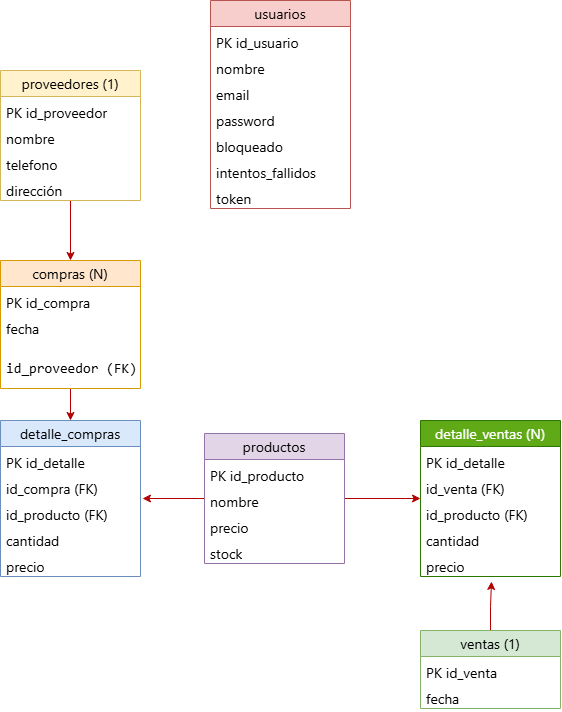

The diagram above was exported from draw.io. Its source (the exported page's mxGraphModel, read from the mxfile embedded in the PNG):
<mxGraphModel dx="1178" dy="717" grid="1" gridSize="10" guides="1" tooltips="1" connect="1" arrows="1" fold="1" page="1" pageScale="1" pageWidth="827" pageHeight="1169" math="0" shadow="0">
  <root>
    <mxCell id="0" />
    <mxCell id="1" parent="0" />
    <mxCell id="3E8qa27ETUtRX0rWdRLg-1" parent="1" style="swimlane;fontStyle=0;childLayout=stackLayout;horizontal=1;startSize=26;fillColor=#f8cecc;horizontalStack=0;resizeParent=1;resizeParentMax=0;resizeLast=0;collapsible=1;marginBottom=0;whiteSpace=wrap;html=1;strokeColor=#b85450;" value="&lt;div style=&quot;text-align: start; font-family: &amp;quot;Segoe UI&amp;quot;; font-size: 14px; line-height: 20px;&quot;&gt;usuarios&lt;/div&gt;" vertex="1">
      <mxGeometry height="208" width="140" x="350" y="50" as="geometry" />
    </mxCell>
    <mxCell id="3E8qa27ETUtRX0rWdRLg-2" parent="3E8qa27ETUtRX0rWdRLg-1" style="text;strokeColor=none;fillColor=none;align=left;verticalAlign=top;spacingLeft=4;spacingRight=4;overflow=hidden;rotatable=0;points=[[0,0.5],[1,0.5]];portConstraint=eastwest;whiteSpace=wrap;html=1;" value="&lt;div style=&quot;font-family: &amp;quot;Segoe UI&amp;quot;; font-size: 14px; line-height: 20px;&quot;&gt;PK id_usuario&lt;/div&gt;" vertex="1">
      <mxGeometry height="26" width="140" y="26" as="geometry" />
    </mxCell>
    <mxCell id="3E8qa27ETUtRX0rWdRLg-3" parent="3E8qa27ETUtRX0rWdRLg-1" style="text;strokeColor=none;fillColor=none;align=left;verticalAlign=top;spacingLeft=4;spacingRight=4;overflow=hidden;rotatable=0;points=[[0,0.5],[1,0.5]];portConstraint=eastwest;whiteSpace=wrap;html=1;" value="&lt;div style=&quot;font-family: &amp;quot;Segoe UI&amp;quot;; font-size: 14px; line-height: 20px;&quot;&gt;nombre&lt;/div&gt;" vertex="1">
      <mxGeometry height="26" width="140" y="52" as="geometry" />
    </mxCell>
    <mxCell id="3E8qa27ETUtRX0rWdRLg-4" parent="3E8qa27ETUtRX0rWdRLg-1" style="text;strokeColor=none;fillColor=none;align=left;verticalAlign=top;spacingLeft=4;spacingRight=4;overflow=hidden;rotatable=0;points=[[0,0.5],[1,0.5]];portConstraint=eastwest;whiteSpace=wrap;html=1;" value="&lt;div style=&quot;font-family: &amp;quot;Segoe UI&amp;quot;; font-size: 14px; line-height: 20px;&quot;&gt;email&amp;nbsp;&lt;/div&gt;" vertex="1">
      <mxGeometry height="26" width="140" y="78" as="geometry" />
    </mxCell>
    <mxCell id="3E8qa27ETUtRX0rWdRLg-5" parent="3E8qa27ETUtRX0rWdRLg-1" style="text;strokeColor=none;fillColor=none;align=left;verticalAlign=top;spacingLeft=4;spacingRight=4;overflow=hidden;rotatable=0;points=[[0,0.5],[1,0.5]];portConstraint=eastwest;whiteSpace=wrap;html=1;" value="&lt;div style=&quot;font-family: &amp;quot;Segoe UI&amp;quot;; font-size: 14px; line-height: 20px;&quot;&gt;&lt;div style=&quot;line-height: 20px;&quot;&gt;password&lt;/div&gt;&lt;div style=&quot;line-height: 20px;&quot;&gt;&lt;br&gt;&lt;/div&gt;&lt;/div&gt;" vertex="1">
      <mxGeometry height="26" width="140" y="104" as="geometry" />
    </mxCell>
    <mxCell id="3E8qa27ETUtRX0rWdRLg-6" parent="3E8qa27ETUtRX0rWdRLg-1" style="text;strokeColor=none;fillColor=none;align=left;verticalAlign=top;spacingLeft=4;spacingRight=4;overflow=hidden;rotatable=0;points=[[0,0.5],[1,0.5]];portConstraint=eastwest;whiteSpace=wrap;html=1;" value="&lt;div style=&quot;font-family: &amp;quot;Segoe UI&amp;quot;; font-size: 14px; line-height: 20px;&quot;&gt;&lt;div style=&quot;line-height: 20px;&quot;&gt;bloqueado&lt;/div&gt;&lt;/div&gt;" vertex="1">
      <mxGeometry height="26" width="140" y="130" as="geometry" />
    </mxCell>
    <mxCell id="3E8qa27ETUtRX0rWdRLg-8" parent="3E8qa27ETUtRX0rWdRLg-1" style="text;strokeColor=none;fillColor=none;align=left;verticalAlign=top;spacingLeft=4;spacingRight=4;overflow=hidden;rotatable=0;points=[[0,0.5],[1,0.5]];portConstraint=eastwest;whiteSpace=wrap;html=1;" value="&lt;div style=&quot;font-family: &amp;quot;Segoe UI&amp;quot;; font-size: 14px; line-height: 20px;&quot;&gt;&lt;div style=&quot;line-height: 20px;&quot;&gt;&lt;div style=&quot;line-height: 20px;&quot;&gt;intentos_fallidos&lt;/div&gt;&lt;/div&gt;&lt;/div&gt;" vertex="1">
      <mxGeometry height="26" width="140" y="156" as="geometry" />
    </mxCell>
    <mxCell id="3E8qa27ETUtRX0rWdRLg-9" parent="3E8qa27ETUtRX0rWdRLg-1" style="text;strokeColor=none;fillColor=none;align=left;verticalAlign=top;spacingLeft=4;spacingRight=4;overflow=hidden;rotatable=0;points=[[0,0.5],[1,0.5]];portConstraint=eastwest;whiteSpace=wrap;html=1;" value="&lt;div style=&quot;font-family: &amp;quot;Segoe UI&amp;quot;; font-size: 14px; line-height: 20px;&quot;&gt;&lt;div style=&quot;line-height: 20px;&quot;&gt;&lt;div style=&quot;line-height: 20px;&quot;&gt;token&lt;/div&gt;&lt;/div&gt;&lt;/div&gt;" vertex="1">
      <mxGeometry height="26" width="140" y="182" as="geometry" />
    </mxCell>
    <mxCell id="3E8qa27ETUtRX0rWdRLg-55" edge="1" parent="1" source="3E8qa27ETUtRX0rWdRLg-10" style="edgeStyle=orthogonalEdgeStyle;rounded=0;orthogonalLoop=1;jettySize=auto;html=1;fillColor=#e51400;strokeColor=#B20000;" value="">
      <mxGeometry relative="1" as="geometry">
        <mxPoint x="282" y="548" as="targetPoint" />
      </mxGeometry>
    </mxCell>
    <mxCell id="3E8qa27ETUtRX0rWdRLg-56" edge="1" parent="1" source="3E8qa27ETUtRX0rWdRLg-10" style="edgeStyle=orthogonalEdgeStyle;rounded=0;orthogonalLoop=1;jettySize=auto;html=1;fillColor=#e51400;strokeColor=#B20000;" value="">
      <mxGeometry relative="1" as="geometry">
        <mxPoint x="560" y="548" as="targetPoint" />
      </mxGeometry>
    </mxCell>
    <mxCell id="3E8qa27ETUtRX0rWdRLg-10" parent="1" style="swimlane;fontStyle=0;childLayout=stackLayout;horizontal=1;startSize=26;fillColor=#e1d5e7;horizontalStack=0;resizeParent=1;resizeParentMax=0;resizeLast=0;collapsible=1;marginBottom=0;whiteSpace=wrap;html=1;strokeColor=#9673a6;" value="&lt;div style=&quot;text-align: start; font-family: &amp;quot;Segoe UI&amp;quot;; font-size: 14px; line-height: 20px;&quot;&gt;&lt;div style=&quot;line-height: 20px;&quot;&gt;productos&lt;/div&gt;&lt;/div&gt;" vertex="1">
      <mxGeometry height="130" width="140" x="344" y="483" as="geometry" />
    </mxCell>
    <mxCell id="3E8qa27ETUtRX0rWdRLg-11" parent="3E8qa27ETUtRX0rWdRLg-10" style="text;strokeColor=none;fillColor=none;align=left;verticalAlign=top;spacingLeft=4;spacingRight=4;overflow=hidden;rotatable=0;points=[[0,0.5],[1,0.5]];portConstraint=eastwest;whiteSpace=wrap;html=1;" value="&lt;div style=&quot;font-family: &amp;quot;Segoe UI&amp;quot;; font-size: 14px; line-height: 20px;&quot;&gt;&lt;div style=&quot;line-height: 20px;&quot;&gt;PK id_producto&lt;/div&gt;&lt;/div&gt;" vertex="1">
      <mxGeometry height="26" width="140" y="26" as="geometry" />
    </mxCell>
    <mxCell id="3E8qa27ETUtRX0rWdRLg-12" parent="3E8qa27ETUtRX0rWdRLg-10" style="text;strokeColor=none;fillColor=none;align=left;verticalAlign=top;spacingLeft=4;spacingRight=4;overflow=hidden;rotatable=0;points=[[0,0.5],[1,0.5]];portConstraint=eastwest;whiteSpace=wrap;html=1;" value="&lt;div style=&quot;font-family: &amp;quot;Segoe UI&amp;quot;; font-size: 14px; line-height: 20px;&quot;&gt;nombre&lt;/div&gt;" vertex="1">
      <mxGeometry height="26" width="140" y="52" as="geometry" />
    </mxCell>
    <mxCell id="3E8qa27ETUtRX0rWdRLg-13" parent="3E8qa27ETUtRX0rWdRLg-10" style="text;strokeColor=none;fillColor=none;align=left;verticalAlign=top;spacingLeft=4;spacingRight=4;overflow=hidden;rotatable=0;points=[[0,0.5],[1,0.5]];portConstraint=eastwest;whiteSpace=wrap;html=1;" value="&lt;div style=&quot;font-family: &amp;quot;Segoe UI&amp;quot;; font-size: 14px; line-height: 20px;&quot;&gt;&lt;div style=&quot;line-height: 20px;&quot;&gt;precio&lt;/div&gt;&lt;/div&gt;" vertex="1">
      <mxGeometry height="26" width="140" y="78" as="geometry" />
    </mxCell>
    <mxCell id="3E8qa27ETUtRX0rWdRLg-14" parent="3E8qa27ETUtRX0rWdRLg-10" style="text;strokeColor=none;fillColor=none;align=left;verticalAlign=top;spacingLeft=4;spacingRight=4;overflow=hidden;rotatable=0;points=[[0,0.5],[1,0.5]];portConstraint=eastwest;whiteSpace=wrap;html=1;" value="&lt;div style=&quot;font-family: &amp;quot;Segoe UI&amp;quot;; font-size: 14px; line-height: 20px;&quot;&gt;&lt;div style=&quot;line-height: 20px;&quot;&gt;&lt;div style=&quot;line-height: 20px;&quot;&gt;stock&lt;/div&gt;&lt;/div&gt;&lt;/div&gt;" vertex="1">
      <mxGeometry height="26" width="140" y="104" as="geometry" />
    </mxCell>
    <mxCell id="3E8qa27ETUtRX0rWdRLg-52" edge="1" parent="1" source="3E8qa27ETUtRX0rWdRLg-19" style="edgeStyle=orthogonalEdgeStyle;rounded=0;orthogonalLoop=1;jettySize=auto;html=1;entryX=0.5;entryY=0;entryDx=0;entryDy=0;fillColor=#e51400;strokeColor=#B20000;" target="3E8qa27ETUtRX0rWdRLg-24" value="">
      <mxGeometry relative="1" as="geometry" />
    </mxCell>
    <mxCell id="3E8qa27ETUtRX0rWdRLg-19" parent="1" style="swimlane;fontStyle=0;childLayout=stackLayout;horizontal=1;startSize=26;fillColor=#fff2cc;horizontalStack=0;resizeParent=1;resizeParentMax=0;resizeLast=0;collapsible=1;marginBottom=0;whiteSpace=wrap;html=1;strokeColor=#d6b656;" value="&lt;div style=&quot;text-align: start; font-family: &amp;quot;Segoe UI&amp;quot;; font-size: 14px; line-height: 20px;&quot;&gt;&lt;div style=&quot;line-height: 20px;&quot;&gt;&lt;div style=&quot;line-height: 20px;&quot;&gt;proveedores (1)&lt;/div&gt;&lt;/div&gt;&lt;/div&gt;" vertex="1">
      <mxGeometry height="130" width="140" x="140" y="120" as="geometry" />
    </mxCell>
    <mxCell id="3E8qa27ETUtRX0rWdRLg-20" parent="3E8qa27ETUtRX0rWdRLg-19" style="text;strokeColor=none;fillColor=none;align=left;verticalAlign=top;spacingLeft=4;spacingRight=4;overflow=hidden;rotatable=0;points=[[0,0.5],[1,0.5]];portConstraint=eastwest;whiteSpace=wrap;html=1;" value="&lt;div style=&quot;font-family: &amp;quot;Segoe UI&amp;quot;; font-size: 14px; line-height: 20px;&quot;&gt;&lt;div style=&quot;line-height: 20px;&quot;&gt;&lt;div style=&quot;line-height: 20px;&quot;&gt;PK id_proveedor&lt;/div&gt;&lt;/div&gt;&lt;/div&gt;" vertex="1">
      <mxGeometry height="26" width="140" y="26" as="geometry" />
    </mxCell>
    <mxCell id="3E8qa27ETUtRX0rWdRLg-21" parent="3E8qa27ETUtRX0rWdRLg-19" style="text;strokeColor=none;fillColor=none;align=left;verticalAlign=top;spacingLeft=4;spacingRight=4;overflow=hidden;rotatable=0;points=[[0,0.5],[1,0.5]];portConstraint=eastwest;whiteSpace=wrap;html=1;" value="&lt;div style=&quot;font-family: &amp;quot;Segoe UI&amp;quot;; font-size: 14px; line-height: 20px;&quot;&gt;nombre&lt;/div&gt;" vertex="1">
      <mxGeometry height="26" width="140" y="52" as="geometry" />
    </mxCell>
    <mxCell id="3E8qa27ETUtRX0rWdRLg-22" parent="3E8qa27ETUtRX0rWdRLg-19" style="text;strokeColor=none;fillColor=none;align=left;verticalAlign=top;spacingLeft=4;spacingRight=4;overflow=hidden;rotatable=0;points=[[0,0.5],[1,0.5]];portConstraint=eastwest;whiteSpace=wrap;html=1;" value="&lt;div style=&quot;font-family: &amp;quot;Segoe UI&amp;quot;; font-size: 14px; line-height: 20px;&quot;&gt;&lt;div style=&quot;line-height: 20px;&quot;&gt;&lt;div style=&quot;line-height: 20px;&quot;&gt;telefono&lt;/div&gt;&lt;/div&gt;&lt;/div&gt;" vertex="1">
      <mxGeometry height="26" width="140" y="78" as="geometry" />
    </mxCell>
    <mxCell id="3E8qa27ETUtRX0rWdRLg-23" parent="3E8qa27ETUtRX0rWdRLg-19" style="text;strokeColor=none;fillColor=none;align=left;verticalAlign=top;spacingLeft=4;spacingRight=4;overflow=hidden;rotatable=0;points=[[0,0.5],[1,0.5]];portConstraint=eastwest;whiteSpace=wrap;html=1;" value="&lt;div style=&quot;font-family: &amp;quot;Segoe UI&amp;quot;; font-size: 14px; line-height: 20px;&quot;&gt;&lt;div style=&quot;line-height: 20px;&quot;&gt;&lt;div style=&quot;line-height: 20px;&quot;&gt;&lt;div style=&quot;line-height: 20px;&quot;&gt;dirección&lt;/div&gt;&lt;/div&gt;&lt;/div&gt;&lt;/div&gt;" vertex="1">
      <mxGeometry height="26" width="140" y="104" as="geometry" />
    </mxCell>
    <mxCell id="3E8qa27ETUtRX0rWdRLg-53" edge="1" parent="1" source="3E8qa27ETUtRX0rWdRLg-24" style="edgeStyle=orthogonalEdgeStyle;rounded=0;orthogonalLoop=1;jettySize=auto;html=1;entryX=0.5;entryY=0;entryDx=0;entryDy=0;fillColor=#e51400;strokeColor=#B20000;" target="3E8qa27ETUtRX0rWdRLg-29" value="">
      <mxGeometry relative="1" as="geometry" />
    </mxCell>
    <mxCell id="3E8qa27ETUtRX0rWdRLg-24" parent="1" style="swimlane;fontStyle=0;childLayout=stackLayout;horizontal=1;startSize=26;fillColor=#ffe6cc;horizontalStack=0;resizeParent=1;resizeParentMax=0;resizeLast=0;collapsible=1;marginBottom=0;whiteSpace=wrap;html=1;strokeColor=#d79b00;" value="&lt;div style=&quot;text-align: start; font-family: &amp;quot;Segoe UI&amp;quot;; font-size: 14px; line-height: 20px;&quot;&gt;&lt;div style=&quot;line-height: 20px;&quot;&gt;&lt;div style=&quot;line-height: 20px;&quot;&gt;&lt;div style=&quot;line-height: 20px;&quot;&gt;compras (N)&lt;/div&gt;&lt;/div&gt;&lt;/div&gt;&lt;/div&gt;" vertex="1">
      <mxGeometry height="128" width="140" x="140" y="310" as="geometry" />
    </mxCell>
    <mxCell id="3E8qa27ETUtRX0rWdRLg-25" parent="3E8qa27ETUtRX0rWdRLg-24" style="text;strokeColor=none;fillColor=none;align=left;verticalAlign=top;spacingLeft=4;spacingRight=4;overflow=hidden;rotatable=0;points=[[0,0.5],[1,0.5]];portConstraint=eastwest;whiteSpace=wrap;html=1;" value="&lt;div style=&quot;font-family: &amp;quot;Segoe UI&amp;quot;; font-size: 14px; line-height: 20px;&quot;&gt;&lt;div style=&quot;line-height: 20px;&quot;&gt;&lt;div style=&quot;line-height: 20px;&quot;&gt;&lt;div style=&quot;line-height: 20px;&quot;&gt;PK id_compra&lt;/div&gt;&lt;/div&gt;&lt;/div&gt;&lt;/div&gt;" vertex="1">
      <mxGeometry height="26" width="140" y="26" as="geometry" />
    </mxCell>
    <mxCell id="3E8qa27ETUtRX0rWdRLg-26" parent="3E8qa27ETUtRX0rWdRLg-24" style="text;strokeColor=none;fillColor=none;align=left;verticalAlign=top;spacingLeft=4;spacingRight=4;overflow=hidden;rotatable=0;points=[[0,0.5],[1,0.5]];portConstraint=eastwest;whiteSpace=wrap;html=1;" value="&lt;div style=&quot;font-family: &amp;quot;Segoe UI&amp;quot;; font-size: 14px; line-height: 20px;&quot;&gt;&lt;div style=&quot;line-height: 20px;&quot;&gt;fecha&lt;/div&gt;&lt;/div&gt;" vertex="1">
      <mxGeometry height="26" width="140" y="52" as="geometry" />
    </mxCell>
    <mxCell id="3E8qa27ETUtRX0rWdRLg-27" parent="3E8qa27ETUtRX0rWdRLg-24" style="text;strokeColor=none;fillColor=none;align=left;verticalAlign=top;spacingLeft=4;spacingRight=4;overflow=hidden;rotatable=0;points=[[0,0.5],[1,0.5]];portConstraint=eastwest;whiteSpace=wrap;html=1;" value="&lt;div style=&quot;font-family: &amp;quot;Segoe UI&amp;quot;; font-size: 14px; line-height: 20px;&quot;&gt;&lt;div style=&quot;line-height: 20px;&quot;&gt;&lt;div style=&quot;line-height: 20px;&quot;&gt;&lt;div style=&quot;line-height: 20px;&quot;&gt;&lt;pre&gt;&lt;code&gt;id_proveedor (FK)&lt;br/&gt;&lt;/code&gt;&lt;/pre&gt;&lt;/div&gt;&lt;/div&gt;&lt;/div&gt;&lt;/div&gt;" vertex="1">
      <mxGeometry height="50" width="140" y="78" as="geometry" />
    </mxCell>
    <mxCell id="3E8qa27ETUtRX0rWdRLg-29" parent="1" style="swimlane;fontStyle=0;childLayout=stackLayout;horizontal=1;startSize=26;fillColor=#dae8fc;horizontalStack=0;resizeParent=1;resizeParentMax=0;resizeLast=0;collapsible=1;marginBottom=0;whiteSpace=wrap;html=1;strokeColor=#6c8ebf;" value="&lt;div style=&quot;text-align: start; font-family: &amp;quot;Segoe UI&amp;quot;; font-size: 14px; line-height: 20px;&quot;&gt;&lt;div style=&quot;line-height: 20px;&quot;&gt;detalle_compras&lt;/div&gt;&lt;/div&gt;" vertex="1">
      <mxGeometry height="156" width="140" x="140" y="470" as="geometry" />
    </mxCell>
    <mxCell id="3E8qa27ETUtRX0rWdRLg-30" parent="3E8qa27ETUtRX0rWdRLg-29" style="text;strokeColor=none;fillColor=none;align=left;verticalAlign=top;spacingLeft=4;spacingRight=4;overflow=hidden;rotatable=0;points=[[0,0.5],[1,0.5]];portConstraint=eastwest;whiteSpace=wrap;html=1;" value="&lt;div style=&quot;font-family: &amp;quot;Segoe UI&amp;quot;; font-size: 14px; line-height: 20px;&quot;&gt;&lt;div style=&quot;line-height: 20px;&quot;&gt;PK id_detalle&lt;/div&gt;&lt;/div&gt;" vertex="1">
      <mxGeometry height="26" width="140" y="26" as="geometry" />
    </mxCell>
    <mxCell id="3E8qa27ETUtRX0rWdRLg-31" parent="3E8qa27ETUtRX0rWdRLg-29" style="text;strokeColor=none;fillColor=none;align=left;verticalAlign=top;spacingLeft=4;spacingRight=4;overflow=hidden;rotatable=0;points=[[0,0.5],[1,0.5]];portConstraint=eastwest;whiteSpace=wrap;html=1;" value="&lt;div style=&quot;font-family: &amp;quot;Segoe UI&amp;quot;; font-size: 14px; line-height: 20px;&quot;&gt;&lt;div style=&quot;line-height: 20px;&quot;&gt;id_compra (FK)&lt;/div&gt;&lt;/div&gt;" vertex="1">
      <mxGeometry height="26" width="140" y="52" as="geometry" />
    </mxCell>
    <mxCell id="3E8qa27ETUtRX0rWdRLg-32" parent="3E8qa27ETUtRX0rWdRLg-29" style="text;strokeColor=none;fillColor=none;align=left;verticalAlign=top;spacingLeft=4;spacingRight=4;overflow=hidden;rotatable=0;points=[[0,0.5],[1,0.5]];portConstraint=eastwest;whiteSpace=wrap;html=1;" value="&lt;div style=&quot;font-family: &amp;quot;Segoe UI&amp;quot;; font-size: 14px; line-height: 20px;&quot;&gt;&lt;div style=&quot;line-height: 20px;&quot;&gt;id_producto (FK)&lt;/div&gt;&lt;/div&gt;" vertex="1">
      <mxGeometry height="26" width="140" y="78" as="geometry" />
    </mxCell>
    <mxCell id="3E8qa27ETUtRX0rWdRLg-33" parent="3E8qa27ETUtRX0rWdRLg-29" style="text;strokeColor=none;fillColor=none;align=left;verticalAlign=top;spacingLeft=4;spacingRight=4;overflow=hidden;rotatable=0;points=[[0,0.5],[1,0.5]];portConstraint=eastwest;whiteSpace=wrap;html=1;" value="&lt;div style=&quot;font-family: &amp;quot;Segoe UI&amp;quot;; font-size: 14px; line-height: 20px;&quot;&gt;&lt;div style=&quot;line-height: 20px;&quot;&gt;&lt;div style=&quot;line-height: 20px;&quot;&gt;cantidad&lt;/div&gt;&lt;/div&gt;&lt;/div&gt;" vertex="1">
      <mxGeometry height="26" width="140" y="104" as="geometry" />
    </mxCell>
    <mxCell id="3E8qa27ETUtRX0rWdRLg-34" parent="3E8qa27ETUtRX0rWdRLg-29" style="text;strokeColor=none;fillColor=none;align=left;verticalAlign=top;spacingLeft=4;spacingRight=4;overflow=hidden;rotatable=0;points=[[0,0.5],[1,0.5]];portConstraint=eastwest;whiteSpace=wrap;html=1;" value="&lt;div style=&quot;font-family: &amp;quot;Segoe UI&amp;quot;; font-size: 14px; line-height: 20px;&quot;&gt;&lt;div style=&quot;line-height: 20px;&quot;&gt;&lt;div style=&quot;line-height: 20px;&quot;&gt;precio&lt;/div&gt;&lt;/div&gt;&lt;/div&gt;" vertex="1">
      <mxGeometry height="26" width="140" y="130" as="geometry" />
    </mxCell>
    <mxCell id="3E8qa27ETUtRX0rWdRLg-42" parent="1" style="swimlane;fontStyle=0;childLayout=stackLayout;horizontal=1;startSize=26;fillColor=#60a917;horizontalStack=0;resizeParent=1;resizeParentMax=0;resizeLast=0;collapsible=1;marginBottom=0;whiteSpace=wrap;html=1;fontColor=#ffffff;strokeColor=#2D7600;" value="&lt;div style=&quot;text-align: start; font-family: &amp;quot;Segoe UI&amp;quot;; font-size: 14px; line-height: 20px;&quot;&gt;&lt;div style=&quot;line-height: 20px;&quot;&gt;&lt;div style=&quot;line-height: 20px;&quot;&gt;detalle_ventas (N)&lt;/div&gt;&lt;/div&gt;&lt;/div&gt;" vertex="1">
      <mxGeometry height="156" width="140" x="560" y="470" as="geometry" />
    </mxCell>
    <mxCell id="3E8qa27ETUtRX0rWdRLg-43" parent="3E8qa27ETUtRX0rWdRLg-42" style="text;strokeColor=none;fillColor=none;align=left;verticalAlign=top;spacingLeft=4;spacingRight=4;overflow=hidden;rotatable=0;points=[[0,0.5],[1,0.5]];portConstraint=eastwest;whiteSpace=wrap;html=1;" value="&lt;div style=&quot;font-family: &amp;quot;Segoe UI&amp;quot;; font-size: 14px; line-height: 20px;&quot;&gt;&lt;div style=&quot;line-height: 20px;&quot;&gt;PK id_detalle&lt;/div&gt;&lt;/div&gt;" vertex="1">
      <mxGeometry height="26" width="140" y="26" as="geometry" />
    </mxCell>
    <mxCell id="3E8qa27ETUtRX0rWdRLg-44" parent="3E8qa27ETUtRX0rWdRLg-42" style="text;strokeColor=none;fillColor=none;align=left;verticalAlign=top;spacingLeft=4;spacingRight=4;overflow=hidden;rotatable=0;points=[[0,0.5],[1,0.5]];portConstraint=eastwest;whiteSpace=wrap;html=1;" value="&lt;div style=&quot;font-family: &amp;quot;Segoe UI&amp;quot;; font-size: 14px; line-height: 20px;&quot;&gt;&lt;div style=&quot;line-height: 20px;&quot;&gt;&lt;div style=&quot;line-height: 20px;&quot;&gt;id_venta (FK)&lt;/div&gt;&lt;/div&gt;&lt;/div&gt;" vertex="1">
      <mxGeometry height="26" width="140" y="52" as="geometry" />
    </mxCell>
    <mxCell id="3E8qa27ETUtRX0rWdRLg-45" parent="3E8qa27ETUtRX0rWdRLg-42" style="text;strokeColor=none;fillColor=none;align=left;verticalAlign=top;spacingLeft=4;spacingRight=4;overflow=hidden;rotatable=0;points=[[0,0.5],[1,0.5]];portConstraint=eastwest;whiteSpace=wrap;html=1;" value="&lt;div style=&quot;font-family: &amp;quot;Segoe UI&amp;quot;; font-size: 14px; line-height: 20px;&quot;&gt;&lt;div style=&quot;line-height: 20px;&quot;&gt;id_producto (FK)&lt;/div&gt;&lt;/div&gt;" vertex="1">
      <mxGeometry height="26" width="140" y="78" as="geometry" />
    </mxCell>
    <mxCell id="3E8qa27ETUtRX0rWdRLg-46" parent="3E8qa27ETUtRX0rWdRLg-42" style="text;strokeColor=none;fillColor=none;align=left;verticalAlign=top;spacingLeft=4;spacingRight=4;overflow=hidden;rotatable=0;points=[[0,0.5],[1,0.5]];portConstraint=eastwest;whiteSpace=wrap;html=1;" value="&lt;div style=&quot;font-family: &amp;quot;Segoe UI&amp;quot;; font-size: 14px; line-height: 20px;&quot;&gt;&lt;div style=&quot;line-height: 20px;&quot;&gt;&lt;div style=&quot;line-height: 20px;&quot;&gt;cantidad&lt;/div&gt;&lt;/div&gt;&lt;/div&gt;" vertex="1">
      <mxGeometry height="26" width="140" y="104" as="geometry" />
    </mxCell>
    <mxCell id="3E8qa27ETUtRX0rWdRLg-47" parent="3E8qa27ETUtRX0rWdRLg-42" style="text;strokeColor=none;fillColor=none;align=left;verticalAlign=top;spacingLeft=4;spacingRight=4;overflow=hidden;rotatable=0;points=[[0,0.5],[1,0.5]];portConstraint=eastwest;whiteSpace=wrap;html=1;" value="&lt;div style=&quot;font-family: &amp;quot;Segoe UI&amp;quot;; font-size: 14px; line-height: 20px;&quot;&gt;&lt;div style=&quot;line-height: 20px;&quot;&gt;&lt;div style=&quot;line-height: 20px;&quot;&gt;precio&lt;/div&gt;&lt;/div&gt;&lt;/div&gt;" vertex="1">
      <mxGeometry height="26" width="140" y="130" as="geometry" />
    </mxCell>
    <mxCell id="3E8qa27ETUtRX0rWdRLg-61" edge="1" parent="1" source="3E8qa27ETUtRX0rWdRLg-58" style="edgeStyle=orthogonalEdgeStyle;rounded=0;orthogonalLoop=1;jettySize=auto;html=1;fillColor=#e51400;strokeColor=#B20000;" value="">
      <mxGeometry relative="1" as="geometry">
        <mxPoint x="631" y="631" as="targetPoint" />
      </mxGeometry>
    </mxCell>
    <mxCell id="3E8qa27ETUtRX0rWdRLg-58" parent="1" style="swimlane;fontStyle=0;childLayout=stackLayout;horizontal=1;startSize=26;fillColor=#d5e8d4;horizontalStack=0;resizeParent=1;resizeParentMax=0;resizeLast=0;collapsible=1;marginBottom=0;whiteSpace=wrap;html=1;strokeColor=#82b366;" value="&lt;div style=&quot;text-align: start; font-family: &amp;quot;Segoe UI&amp;quot;; font-size: 14px; line-height: 20px;&quot;&gt;&lt;div style=&quot;line-height: 20px;&quot;&gt;&lt;div style=&quot;line-height: 20px;&quot;&gt;&lt;div style=&quot;line-height: 20px;&quot;&gt;&lt;div style=&quot;line-height: 20px;&quot;&gt;ventas (1)&lt;/div&gt;&lt;/div&gt;&lt;/div&gt;&lt;/div&gt;&lt;/div&gt;" vertex="1">
      <mxGeometry height="78" width="140" x="560" y="680" as="geometry" />
    </mxCell>
    <mxCell id="3E8qa27ETUtRX0rWdRLg-59" parent="3E8qa27ETUtRX0rWdRLg-58" style="text;strokeColor=none;fillColor=none;align=left;verticalAlign=top;spacingLeft=4;spacingRight=4;overflow=hidden;rotatable=0;points=[[0,0.5],[1,0.5]];portConstraint=eastwest;whiteSpace=wrap;html=1;" value="&lt;div style=&quot;font-family: &amp;quot;Segoe UI&amp;quot;; font-size: 14px; line-height: 20px;&quot;&gt;&lt;div style=&quot;line-height: 20px;&quot;&gt;&lt;div style=&quot;line-height: 20px;&quot;&gt;&lt;div style=&quot;line-height: 20px;&quot;&gt;&lt;div style=&quot;line-height: 20px;&quot;&gt;PK id_venta&lt;/div&gt;&lt;/div&gt;&lt;/div&gt;&lt;/div&gt;&lt;/div&gt;" vertex="1">
      <mxGeometry height="26" width="140" y="26" as="geometry" />
    </mxCell>
    <mxCell id="3E8qa27ETUtRX0rWdRLg-60" parent="3E8qa27ETUtRX0rWdRLg-58" style="text;strokeColor=none;fillColor=none;align=left;verticalAlign=top;spacingLeft=4;spacingRight=4;overflow=hidden;rotatable=0;points=[[0,0.5],[1,0.5]];portConstraint=eastwest;whiteSpace=wrap;html=1;" value="&lt;div style=&quot;font-family: &amp;quot;Segoe UI&amp;quot;; font-size: 14px; line-height: 20px;&quot;&gt;&lt;div style=&quot;line-height: 20px;&quot;&gt;fecha&lt;/div&gt;&lt;/div&gt;" vertex="1">
      <mxGeometry height="26" width="140" y="52" as="geometry" />
    </mxCell>
  </root>
</mxGraphModel>